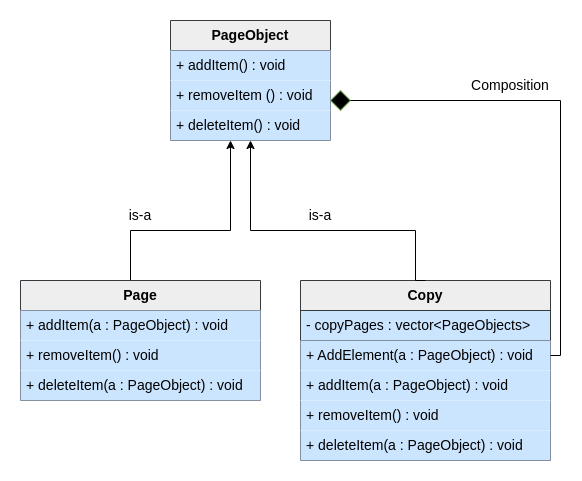

The diagram above was exported from draw.io. Its source (the exported page's mxGraphModel, read from the mxfile embedded in the PNG):
<mxGraphModel dx="784" dy="487" grid="1" gridSize="10" guides="1" tooltips="1" connect="1" arrows="1" fold="1" page="1" pageScale="1" pageWidth="850" pageHeight="1100" math="0" shadow="0">
  <root>
    <mxCell id="0" />
    <mxCell id="1" parent="0" />
    <mxCell id="dMQ3QT8PLi4KOjjhPNkl-1" value="&lt;font style=&quot;font-size: 14px;&quot;&gt;&lt;b style=&quot;font-size: 14px;&quot;&gt;PageObject&lt;/b&gt;&lt;/font&gt;" style="swimlane;fontStyle=0;childLayout=stackLayout;horizontal=1;startSize=30;horizontalStack=0;resizeParent=1;resizeParentMax=0;resizeLast=0;collapsible=1;marginBottom=0;whiteSpace=wrap;html=1;fillColor=#eeeeee;strokeColor=#36393d;fontSize=14;" parent="1" vertex="1">
      <mxGeometry x="320" y="70" width="160" height="120" as="geometry" />
    </mxCell>
    <mxCell id="dMQ3QT8PLi4KOjjhPNkl-2" value="+ addItem() : void" style="text;strokeColor=none;fillColor=#cce5ff;align=left;verticalAlign=middle;spacingLeft=4;spacingRight=4;overflow=hidden;points=[[0,0.5],[1,0.5]];portConstraint=eastwest;rotatable=0;whiteSpace=wrap;html=1;fontSize=14;" parent="dMQ3QT8PLi4KOjjhPNkl-1" vertex="1">
      <mxGeometry y="30" width="160" height="30" as="geometry" />
    </mxCell>
    <mxCell id="dMQ3QT8PLi4KOjjhPNkl-3" value="+ removeItem () : void" style="text;strokeColor=none;fillColor=#cce5ff;align=left;verticalAlign=middle;spacingLeft=4;spacingRight=4;overflow=hidden;points=[[0,0.5],[1,0.5]];portConstraint=eastwest;rotatable=0;whiteSpace=wrap;html=1;fontSize=14;" parent="dMQ3QT8PLi4KOjjhPNkl-1" vertex="1">
      <mxGeometry y="60" width="160" height="30" as="geometry" />
    </mxCell>
    <mxCell id="dMQ3QT8PLi4KOjjhPNkl-4" value="+ deleteItem() : void" style="text;strokeColor=none;fillColor=#cce5ff;align=left;verticalAlign=middle;spacingLeft=4;spacingRight=4;overflow=hidden;points=[[0,0.5],[1,0.5]];portConstraint=eastwest;rotatable=0;whiteSpace=wrap;html=1;fontSize=14;" parent="dMQ3QT8PLi4KOjjhPNkl-1" vertex="1">
      <mxGeometry y="90" width="160" height="30" as="geometry" />
    </mxCell>
    <mxCell id="dMQ3QT8PLi4KOjjhPNkl-10" style="edgeStyle=orthogonalEdgeStyle;rounded=0;orthogonalLoop=1;jettySize=auto;html=1;exitX=0.5;exitY=0;exitDx=0;exitDy=0;entryX=0.375;entryY=1;entryDx=0;entryDy=0;entryPerimeter=0;fontSize=14;" parent="1" source="dMQ3QT8PLi4KOjjhPNkl-5" target="dMQ3QT8PLi4KOjjhPNkl-4" edge="1">
      <mxGeometry relative="1" as="geometry">
        <mxPoint x="390" y="220" as="targetPoint" />
        <Array as="points">
          <mxPoint x="280" y="280" />
          <mxPoint x="380" y="280" />
        </Array>
      </mxGeometry>
    </mxCell>
    <mxCell id="dMQ3QT8PLi4KOjjhPNkl-5" value="&lt;b style=&quot;font-size: 14px;&quot;&gt;&lt;font style=&quot;font-size: 14px;&quot;&gt;Page&lt;/font&gt;&lt;/b&gt;" style="swimlane;fontStyle=0;childLayout=stackLayout;horizontal=1;startSize=30;horizontalStack=0;resizeParent=1;resizeParentMax=0;resizeLast=0;collapsible=1;marginBottom=0;whiteSpace=wrap;html=1;fillColor=#eeeeee;strokeColor=#36393d;fontSize=14;" parent="1" vertex="1">
      <mxGeometry x="170" y="330" width="240" height="120" as="geometry" />
    </mxCell>
    <mxCell id="dMQ3QT8PLi4KOjjhPNkl-6" value="+ addItem(a : PageObject) : void" style="text;strokeColor=none;fillColor=#cce5ff;align=left;verticalAlign=middle;spacingLeft=4;spacingRight=4;overflow=hidden;points=[[0,0.5],[1,0.5]];portConstraint=eastwest;rotatable=0;whiteSpace=wrap;html=1;fontSize=14;" parent="dMQ3QT8PLi4KOjjhPNkl-5" vertex="1">
      <mxGeometry y="30" width="240" height="30" as="geometry" />
    </mxCell>
    <mxCell id="dMQ3QT8PLi4KOjjhPNkl-7" value="+ removeItem() : void" style="text;strokeColor=none;fillColor=#cce5ff;align=left;verticalAlign=middle;spacingLeft=4;spacingRight=4;overflow=hidden;points=[[0,0.5],[1,0.5]];portConstraint=eastwest;rotatable=0;whiteSpace=wrap;html=1;fontSize=14;" parent="dMQ3QT8PLi4KOjjhPNkl-5" vertex="1">
      <mxGeometry y="60" width="240" height="30" as="geometry" />
    </mxCell>
    <mxCell id="dMQ3QT8PLi4KOjjhPNkl-8" value="+ deleteItem(a : PageObject) : void" style="text;strokeColor=none;fillColor=#cce5ff;align=left;verticalAlign=middle;spacingLeft=4;spacingRight=4;overflow=hidden;points=[[0,0.5],[1,0.5]];portConstraint=eastwest;rotatable=0;whiteSpace=wrap;html=1;fontSize=14;" parent="dMQ3QT8PLi4KOjjhPNkl-5" vertex="1">
      <mxGeometry y="90" width="240" height="30" as="geometry" />
    </mxCell>
    <mxCell id="dMQ3QT8PLi4KOjjhPNkl-11" value="&lt;b style=&quot;font-size: 14px;&quot;&gt;&lt;font style=&quot;font-size: 14px;&quot;&gt;Copy&lt;/font&gt;&lt;/b&gt;" style="swimlane;fontStyle=0;childLayout=stackLayout;horizontal=1;startSize=30;horizontalStack=0;resizeParent=1;resizeParentMax=0;resizeLast=0;collapsible=1;marginBottom=0;whiteSpace=wrap;html=1;fillColor=#eeeeee;strokeColor=#36393d;fontSize=14;" parent="1" vertex="1">
      <mxGeometry x="450" y="330" width="250" height="180" as="geometry" />
    </mxCell>
    <mxCell id="dMQ3QT8PLi4KOjjhPNkl-24" value="- copyPages : vector&amp;lt;PageObjects&amp;gt;" style="text;strokeColor=#36393d;fillColor=#cce5ff;align=left;verticalAlign=middle;spacingLeft=4;spacingRight=4;overflow=hidden;points=[[0,0.5],[1,0.5]];portConstraint=eastwest;rotatable=0;whiteSpace=wrap;html=1;strokeWidth=1;fontSize=14;" parent="dMQ3QT8PLi4KOjjhPNkl-11" vertex="1">
      <mxGeometry y="30" width="250" height="30" as="geometry" />
    </mxCell>
    <mxCell id="dMQ3QT8PLi4KOjjhPNkl-12" value="+ AddElement(a : PageObject) : void" style="text;strokeColor=none;fillColor=#cce5ff;align=left;verticalAlign=middle;spacingLeft=4;spacingRight=4;overflow=hidden;points=[[0,0.5],[1,0.5]];portConstraint=eastwest;rotatable=0;whiteSpace=wrap;html=1;fontSize=14;" parent="dMQ3QT8PLi4KOjjhPNkl-11" vertex="1">
      <mxGeometry y="60" width="250" height="30" as="geometry" />
    </mxCell>
    <mxCell id="dMQ3QT8PLi4KOjjhPNkl-17" value="+ addItem(a : PageObject) : void" style="text;strokeColor=none;fillColor=#cce5ff;align=left;verticalAlign=middle;spacingLeft=4;spacingRight=4;overflow=hidden;points=[[0,0.5],[1,0.5]];portConstraint=eastwest;rotatable=0;whiteSpace=wrap;html=1;fontSize=14;" parent="dMQ3QT8PLi4KOjjhPNkl-11" vertex="1">
      <mxGeometry y="90" width="250" height="30" as="geometry" />
    </mxCell>
    <mxCell id="dMQ3QT8PLi4KOjjhPNkl-13" value="+ removeItem() : void&amp;nbsp;" style="text;strokeColor=none;fillColor=#cce5ff;align=left;verticalAlign=middle;spacingLeft=4;spacingRight=4;overflow=hidden;points=[[0,0.5],[1,0.5]];portConstraint=eastwest;rotatable=0;whiteSpace=wrap;html=1;fontSize=14;" parent="dMQ3QT8PLi4KOjjhPNkl-11" vertex="1">
      <mxGeometry y="120" width="250" height="30" as="geometry" />
    </mxCell>
    <mxCell id="dMQ3QT8PLi4KOjjhPNkl-14" value="+ deleteItem(a : PageObject) : void" style="text;strokeColor=none;fillColor=#cce5ff;align=left;verticalAlign=middle;spacingLeft=4;spacingRight=4;overflow=hidden;points=[[0,0.5],[1,0.5]];portConstraint=eastwest;rotatable=0;whiteSpace=wrap;html=1;fontSize=14;" parent="dMQ3QT8PLi4KOjjhPNkl-11" vertex="1">
      <mxGeometry y="150" width="250" height="30" as="geometry" />
    </mxCell>
    <mxCell id="dMQ3QT8PLi4KOjjhPNkl-18" value="" style="rhombus;whiteSpace=wrap;html=1;fillColor=#000000;strokeColor=#82b366;fontSize=14;" parent="1" vertex="1">
      <mxGeometry x="480" y="140" width="20" height="20" as="geometry" />
    </mxCell>
    <mxCell id="dMQ3QT8PLi4KOjjhPNkl-20" value="" style="endArrow=none;html=1;rounded=0;exitX=1;exitY=0.5;exitDx=0;exitDy=0;entryX=1;entryY=0.5;entryDx=0;entryDy=0;fontSize=14;" parent="1" source="dMQ3QT8PLi4KOjjhPNkl-18" target="dMQ3QT8PLi4KOjjhPNkl-12" edge="1">
      <mxGeometry width="50" height="50" relative="1" as="geometry">
        <mxPoint x="580" y="180" as="sourcePoint" />
        <mxPoint x="710" y="410" as="targetPoint" />
        <Array as="points">
          <mxPoint x="710" y="150" />
          <mxPoint x="710" y="405" />
        </Array>
      </mxGeometry>
    </mxCell>
    <mxCell id="dMQ3QT8PLi4KOjjhPNkl-21" value="&lt;font style=&quot;font-size: 14px;&quot;&gt;is-a&lt;/font&gt;" style="text;html=1;align=center;verticalAlign=middle;whiteSpace=wrap;rounded=0;fontSize=14;" parent="1" vertex="1">
      <mxGeometry x="260" y="250" width="60" height="30" as="geometry" />
    </mxCell>
    <mxCell id="dMQ3QT8PLi4KOjjhPNkl-22" value="&lt;font style=&quot;font-size: 14px;&quot;&gt;is-a&lt;/font&gt;" style="text;html=1;align=center;verticalAlign=middle;whiteSpace=wrap;rounded=0;fontSize=14;" parent="1" vertex="1">
      <mxGeometry x="440" y="250" width="60" height="30" as="geometry" />
    </mxCell>
    <mxCell id="dMQ3QT8PLi4KOjjhPNkl-23" value="&lt;font style=&quot;font-size: 14px;&quot;&gt;Composition&lt;/font&gt;" style="text;html=1;align=center;verticalAlign=middle;whiteSpace=wrap;rounded=0;fontSize=14;" parent="1" vertex="1">
      <mxGeometry x="610" y="120" width="100" height="30" as="geometry" />
    </mxCell>
    <mxCell id="ghiIqsFblNGba09xodQ_-2" style="edgeStyle=orthogonalEdgeStyle;rounded=0;orthogonalLoop=1;jettySize=auto;html=1;exitX=0.5;exitY=0;exitDx=0;exitDy=0;entryX=0.5;entryY=1;entryDx=0;entryDy=0;entryPerimeter=0;" edge="1" parent="1" source="dMQ3QT8PLi4KOjjhPNkl-11" target="dMQ3QT8PLi4KOjjhPNkl-4">
      <mxGeometry relative="1" as="geometry">
        <Array as="points">
          <mxPoint x="565" y="280" />
          <mxPoint x="400" y="280" />
        </Array>
      </mxGeometry>
    </mxCell>
  </root>
</mxGraphModel>